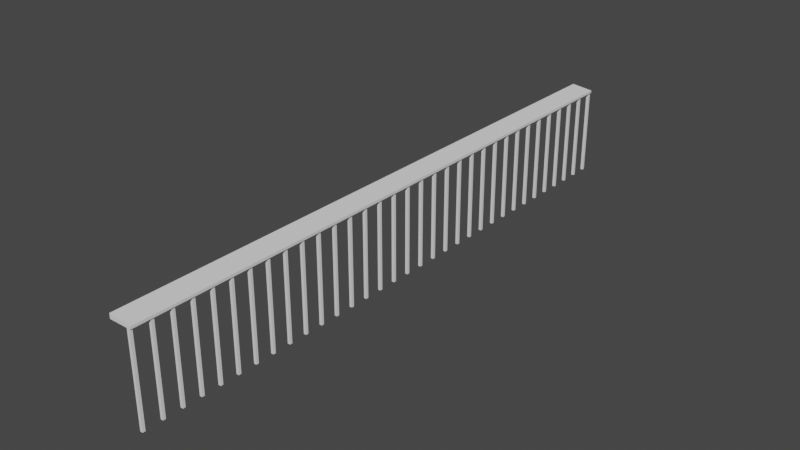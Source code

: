 # Source: BALCON_NAR_U.blend  (saved by Blender 3.6.11; exported with 4.5.12 LTS)
import bpy
from mathutils import Matrix  # noqa: F401  (used for matrix-valued properties, if any)

bpy.ops.wm.read_factory_settings(use_empty=True)
scene = bpy.context.scene
scene.name = 'Scene'

# ---- collections
col_collection = bpy.data.collections.new('Collection'); scene.collection.children.link(col_collection)

# ---- world
world_world = bpy.data.worlds.new('World'); scene.world = world_world
world_world.use_nodes = True; world_world.node_tree.nodes.clear()
_N = world_world.node_tree.nodes; _L = world_world.node_tree.links
n0 = _N.new('ShaderNodeOutputWorld'); n0.name = 'World Output'; n0.location = (300, 300)
n1 = _N.new('ShaderNodeBackground'); n1.name = 'Background'; n1.location = (10, 300)
n1.inputs[0].default_value = (0.05088, 0.05088, 0.05088, 1.0)
_L.new(n1.outputs[0], n0.inputs[0])
n0.is_active_output = True
world_world.color = (0.05088, 0.05088, 0.05088)
world_world.use_sun_shadow = False
world_world.sun_shadow_jitter_overblur = 0.0

# ---- meshes
me_cube_001 = bpy.data.meshes.new('Cube.001')
me_cube_001.from_pydata([(36.78, -66.77, 5.547), (36.78, -66.77, 22.61), (36.78, -66.25, 5.547), (36.78, -66.25, 22.61), (37.29, -66.77, 5.547), (37.29, -66.77, 22.61), (37.29, -66.25, 5.547), (37.29, -66.25, 22.61), (36.78, -66.51, 22.61), (37.04, -66.25, 22.61), (37.29, -66.51, 22.61), (37.04, -66.77, 22.61), (36.78, -63.14, 5.547), (36.78, -63.14, 22.61), (36.78, -62.62, 5.547), (36.78, -62.62, 22.61), (37.29, -63.14, 5.547), (37.29, -63.14, 22.61), (37.29, -62.62, 5.547), (37.29, -62.62, 22.61), (36.78, -62.88, 22.61), (37.04, -62.62, 22.61), (37.29, -62.88, 22.61), (37.04, -63.14, 22.61), (36.78, -59.5, 5.547), (36.78, -59.5, 22.61), (36.78, -58.99, 5.547), (36.78, -58.99, 22.61), (37.29, -59.5, 5.547), (37.29, -59.5, 22.61), (37.29, -58.99, 5.547), (37.29, -58.99, 22.61), (36.78, -59.25, 22.61), (37.04, -58.99, 22.61), (37.29, -59.25, 22.61), (37.04, -59.5, 22.61), (36.78, -55.87, 5.547), (36.78, -55.87, 22.61), (36.78, -55.36, 5.547), (36.78, -55.36, 22.61), (37.29, -55.87, 5.547), (37.29, -55.87, 22.61), (37.29, -55.36, 5.547), (37.29, -55.36, 22.61), (36.78, -55.62, 22.61), (37.04, -55.36, 22.61), (37.29, -55.62, 22.61), (37.04, -55.87, 22.61), (36.78, -52.24, 5.547), (36.78, -52.24, 22.61), (36.78, -51.73, 5.547), (36.78, -51.73, 22.61), (37.29, -52.24, 5.547), (37.29, -52.24, 22.61), (37.29, -51.73, 5.547), (37.29, -51.73, 22.61), (36.78, -51.98, 22.61), (37.04, -51.73, 22.61), (37.29, -51.98, 22.61), (37.04, -52.24, 22.61), (36.78, -48.61, 5.547), (36.78, -48.61, 22.61), (36.78, -48.09, 5.547), (36.78, -48.09, 22.61), (37.29, -48.61, 5.547), (37.29, -48.61, 22.61), (37.29, -48.09, 5.547), (37.29, -48.09, 22.61), (36.78, -48.35, 22.61), (37.04, -48.09, 22.61), (37.29, -48.35, 22.61), (37.04, -48.61, 22.61), (36.78, -44.98, 5.547), (36.78, -44.98, 22.61), (36.78, -44.46, 5.547), (36.78, -44.46, 22.61), (37.29, -44.98, 5.547), (37.29, -44.98, 22.61), (37.29, -44.46, 5.547), (37.29, -44.46, 22.61), (36.78, -44.72, 22.61), (37.04, -44.46, 22.61), (37.29, -44.72, 22.61), (37.04, -44.98, 22.61), (36.78, -41.34, 5.547), (36.78, -41.34, 22.61), (36.78, -40.83, 5.547), (36.78, -40.83, 22.61), (37.29, -41.34, 5.547), (37.29, -41.34, 22.61), (37.29, -40.83, 5.547), (37.29, -40.83, 22.61), (36.78, -41.09, 22.61), (37.04, -40.83, 22.61), (37.29, -41.09, 22.61), (37.04, -41.34, 22.61), (36.78, -37.71, 5.547), (36.78, -37.71, 22.61), (36.78, -37.2, 5.547), (36.78, -37.2, 22.61), (37.29, -37.71, 5.547), (37.29, -37.71, 22.61), (37.29, -37.2, 5.547), (37.29, -37.2, 22.61), (36.78, -37.46, 22.61), (37.04, -37.2, 22.61), (37.29, -37.46, 22.61), (37.04, -37.71, 22.61), (36.78, -34.08, 5.547), (36.78, -34.08, 22.61), (36.78, -33.57, 5.547), (36.78, -33.57, 22.61), (37.29, -34.08, 5.547), (37.29, -34.08, 22.61), (37.29, -33.57, 5.547), (37.29, -33.57, 22.61), (36.78, -33.82, 22.61), (37.04, -33.57, 22.61), (37.29, -33.82, 22.61), (37.04, -34.08, 22.61), (36.78, -30.45, 5.547), (36.78, -30.45, 22.61), (36.78, -29.94, 5.547), (36.78, -29.94, 22.61), (37.29, -30.45, 5.547), (37.29, -30.45, 22.61), (37.29, -29.94, 5.547), (37.29, -29.94, 22.61), (36.78, -30.19, 22.61), (37.04, -29.94, 22.61), (37.29, -30.19, 22.61), (37.04, -30.45, 22.61), (36.78, -26.82, 5.547), (36.78, -26.82, 22.61), (36.78, -26.3, 5.547), (36.78, -26.3, 22.61), (37.29, -26.82, 5.547), (37.29, -26.82, 22.61), (37.29, -26.3, 5.547), (37.29, -26.3, 22.61), (36.78, -26.56, 22.61), (37.04, -26.3, 22.61), (37.29, -26.56, 22.61), (37.04, -26.82, 22.61), (36.78, -23.19, 5.547), (36.78, -23.19, 22.61), (36.78, -22.67, 5.547), (36.78, -22.67, 22.61), (37.29, -23.19, 5.547), (37.29, -23.19, 22.61), (37.29, -22.67, 5.547), (37.29, -22.67, 22.61), (36.78, -22.93, 22.61), (37.04, -22.67, 22.61), (37.29, -22.93, 22.61), (37.04, -23.19, 22.61), (36.78, -19.55, 5.547), (36.78, -19.55, 22.61), (36.78, -19.04, 5.547), (36.78, -19.04, 22.61), (37.29, -19.55, 5.547), (37.29, -19.55, 22.61), (37.29, -19.04, 5.547), (37.29, -19.04, 22.61), (36.78, -19.3, 22.61), (37.04, -19.04, 22.61), (37.29, -19.3, 22.61), (37.04, -19.55, 22.61), (36.78, -15.92, 5.547), (36.78, -15.92, 22.61), (36.78, -15.41, 5.547), (36.78, -15.41, 22.61), (37.29, -15.92, 5.547), (37.29, -15.92, 22.61), (37.29, -15.41, 5.547), (37.29, -15.41, 22.61), (36.78, -15.66, 22.61), (37.04, -15.41, 22.61), (37.29, -15.66, 22.61), (37.04, -15.92, 22.61), (36.78, -12.29, 5.547), (36.78, -12.29, 22.61), (36.78, -11.78, 5.547), (36.78, -11.78, 22.61), (37.29, -12.29, 5.547), (37.29, -12.29, 22.61), (37.29, -11.78, 5.547), (37.29, -11.78, 22.61), (36.78, -12.03, 22.61), (37.04, -11.78, 22.61), (37.29, -12.03, 22.61), (37.04, -12.29, 22.61), (36.78, -8.658, 5.547), (36.78, -8.658, 22.61), (36.78, -8.144, 5.547), (36.78, -8.144, 22.61), (37.29, -8.658, 5.547), (37.29, -8.658, 22.61), (37.29, -8.144, 5.547), (37.29, -8.144, 22.61), (36.78, -8.401, 22.61), (37.04, -8.144, 22.61), (37.29, -8.401, 22.61), (37.04, -8.658, 22.61), (36.78, -5.026, 5.547), (36.78, -5.026, 22.61), (36.78, -4.512, 5.547), (36.78, -4.512, 22.61), (37.29, -5.026, 5.547), (37.29, -5.026, 22.61), (37.29, -4.512, 5.547), (37.29, -4.512, 22.61), (36.78, -4.769, 22.61), (37.04, -4.512, 22.61), (37.29, -4.769, 22.61), (37.04, -5.026, 22.61), (36.78, -1.394, 5.547), (36.78, -1.394, 22.61), (36.78, -0.8803, 5.547), (36.78, -0.8803, 22.61), (37.29, -1.394, 5.547), (37.29, -1.394, 22.61), (37.29, -0.8803, 5.547), (37.29, -0.8803, 22.61), (36.78, -1.137, 22.61), (37.04, -0.8803, 22.61), (37.29, -1.137, 22.61), (37.04, -1.394, 22.61), (36.78, 2.238, 5.547), (36.78, 2.238, 22.61), (36.78, 2.752, 5.547), (36.78, 2.752, 22.61), (37.29, 2.238, 5.547), (37.29, 2.238, 22.61), (37.29, 2.752, 5.547), (37.29, 2.752, 22.61), (36.78, 2.495, 22.61), (37.04, 2.752, 22.61), (37.29, 2.495, 22.61), (37.04, 2.238, 22.61), (36.78, 5.87, 5.547), (36.78, 5.87, 22.61), (36.78, 6.383, 5.547), (36.78, 6.383, 22.61), (37.29, 5.87, 5.547), (37.29, 5.87, 22.61), (37.29, 6.383, 5.547), (37.29, 6.383, 22.61), (36.78, 6.127, 22.61), (37.04, 6.383, 22.61), (37.29, 6.127, 22.61), (37.04, 5.87, 22.61), (36.78, 9.502, 5.547), (36.78, 9.502, 22.61), (36.78, 10.02, 5.547), (36.78, 10.02, 22.61), (37.29, 9.502, 5.547), (37.29, 9.502, 22.61), (37.29, 10.02, 5.547), (37.29, 10.02, 22.61), (36.78, 9.759, 22.61), (37.04, 10.02, 22.61), (37.29, 9.759, 22.61), (37.04, 9.502, 22.61), (36.78, 13.13, 5.547), (36.78, 13.13, 22.61), (36.78, 13.65, 5.547), (36.78, 13.65, 22.61), (37.29, 13.13, 5.547), (37.29, 13.13, 22.61), (37.29, 13.65, 5.547), (37.29, 13.65, 22.61), (36.78, 13.39, 22.61), (37.04, 13.65, 22.61), (37.29, 13.39, 22.61), (37.04, 13.13, 22.61), (36.78, 16.77, 5.547), (36.78, 16.77, 22.61), (36.78, 17.28, 5.547), (36.78, 17.28, 22.61), (37.29, 16.77, 5.547), (37.29, 16.77, 22.61), (37.29, 17.28, 5.547), (37.29, 17.28, 22.61), (36.78, 17.02, 22.61), (37.04, 17.28, 22.61), (37.29, 17.02, 22.61), (37.04, 16.77, 22.61), (36.78, 20.4, 5.547), (36.78, 20.4, 22.61), (36.78, 20.91, 5.547), (36.78, 20.91, 22.61), (37.29, 20.4, 5.547), (37.29, 20.4, 22.61), (37.29, 20.91, 5.547), (37.29, 20.91, 22.61), (36.78, 20.65, 22.61), (37.04, 20.91, 22.61), (37.29, 20.65, 22.61), (37.04, 20.4, 22.61), (36.78, 24.03, 5.547), (36.78, 24.03, 22.61), (36.78, 24.54, 5.547), (36.78, 24.54, 22.61), (37.29, 24.03, 5.547), (37.29, 24.03, 22.61), (37.29, 24.54, 5.547), (37.29, 24.54, 22.61), (36.78, 24.29, 22.61), (37.04, 24.54, 22.61), (37.29, 24.29, 22.61), (37.04, 24.03, 22.61), (36.78, 27.66, 5.547), (36.78, 27.66, 22.61), (36.78, 28.17, 5.547), (36.78, 28.17, 22.61), (37.29, 27.66, 5.547), (37.29, 27.66, 22.61), (37.29, 28.17, 5.547), (37.29, 28.17, 22.61), (36.78, 27.92, 22.61), (37.04, 28.17, 22.61), (37.29, 27.92, 22.61), (37.04, 27.66, 22.61), (36.78, 31.29, 5.547), (36.78, 31.29, 22.61), (36.78, 31.81, 5.547), (36.78, 31.81, 22.61), (37.29, 31.29, 5.547), (37.29, 31.29, 22.61), (37.29, 31.81, 5.547), (37.29, 31.81, 22.61), (36.78, 31.55, 22.61), (37.04, 31.81, 22.61), (37.29, 31.55, 22.61), (37.04, 31.29, 22.61), (36.78, 34.93, 5.547), (36.78, 34.93, 22.61), (36.78, 35.44, 5.547), (36.78, 35.44, 22.61), (37.29, 34.93, 5.547), (37.29, 34.93, 22.61), (37.29, 35.44, 5.547), (37.29, 35.44, 22.61), (36.78, 35.18, 22.61), (37.04, 35.44, 22.61), (37.29, 35.18, 22.61), (37.04, 34.93, 22.61), (36.78, 38.56, 5.547), (36.78, 38.56, 22.61), (36.78, 39.07, 5.547), (36.78, 39.07, 22.61), (37.29, 38.56, 5.547), (37.29, 38.56, 22.61), (37.29, 39.07, 5.547), (37.29, 39.07, 22.61), (36.78, 38.81, 22.61), (37.04, 39.07, 22.61), (37.29, 38.81, 22.61), (37.04, 38.56, 22.61), (36.78, 42.19, 5.547), (36.78, 42.19, 22.61), (36.78, 42.7, 5.547), (36.78, 42.7, 22.61), (37.29, 42.19, 5.547), (37.29, 42.19, 22.61), (37.29, 42.7, 5.547), (37.29, 42.7, 22.61), (36.78, 42.45, 22.61), (37.04, 42.7, 22.61), (37.29, 42.45, 22.61), (37.04, 42.19, 22.61), (36.78, 45.82, 5.547), (36.78, 45.82, 22.61), (36.78, 46.33, 5.547), (36.78, 46.33, 22.61), (37.29, 45.82, 5.547), (37.29, 45.82, 22.61), (37.29, 46.33, 5.547), (37.29, 46.33, 22.61), (36.78, 46.08, 22.61), (37.04, 46.33, 22.61), (37.29, 46.08, 22.61), (37.04, 45.82, 22.61), (36.78, 49.45, 5.547), (36.78, 49.45, 22.61), (36.78, 49.97, 5.547), (36.78, 49.97, 22.61), (37.29, 49.45, 5.547), (37.29, 49.45, 22.61), (37.29, 49.97, 5.547), (37.29, 49.97, 22.61), (36.78, 49.71, 22.61), (37.04, 49.97, 22.61), (37.29, 49.71, 22.61), (37.04, 49.45, 22.61)], [], [(0, 1, 8, 3, 2), (2, 3, 9, 7, 6), (6, 7, 10, 5, 4), (4, 5, 11, 1, 0), (12, 13, 20, 15, 14), (14, 15, 21, 19, 18), (18, 19, 22, 17, 16), (16, 17, 23, 13, 12), (24, 25, 32, 27, 26), (26, 27, 33, 31, 30), (30, 31, 34, 29, 28), (28, 29, 35, 25, 24), (36, 37, 44, 39, 38), (38, 39, 45, 43, 42), (42, 43, 46, 41, 40), (40, 41, 47, 37, 36), (48, 49, 56, 51, 50), (50, 51, 57, 55, 54), (54, 55, 58, 53, 52), (52, 53, 59, 49, 48), (60, 61, 68, 63, 62), (62, 63, 69, 67, 66), (66, 67, 70, 65, 64), (64, 65, 71, 61, 60), (72, 73, 80, 75, 74), (74, 75, 81, 79, 78), (78, 79, 82, 77, 76), (76, 77, 83, 73, 72), (84, 85, 92, 87, 86), (86, 87, 93, 91, 90), (90, 91, 94, 89, 88), (88, 89, 95, 85, 84), (96, 97, 104, 99, 98), (98, 99, 105, 103, 102), (102, 103, 106, 101, 100), (100, 101, 107, 97, 96), (108, 109, 116, 111, 110), (110, 111, 117, 115, 114), (114, 115, 118, 113, 112), (112, 113, 119, 109, 108), (120, 121, 128, 123, 122), (122, 123, 129, 127, 126), (126, 127, 130, 125, 124), (124, 125, 131, 121, 120), (132, 133, 140, 135, 134), (134, 135, 141, 139, 138), (138, 139, 142, 137, 136), (136, 137, 143, 133, 132), (144, 145, 152, 147, 146), (146, 147, 153, 151, 150), (150, 151, 154, 149, 148), (148, 149, 155, 145, 144), (156, 157, 164, 159, 158), (158, 159, 165, 163, 162), (162, 163, 166, 161, 160), (160, 161, 167, 157, 156), (168, 169, 176, 171, 170), (170, 171, 177, 175, 174), (174, 175, 178, 173, 172), (172, 173, 179, 169, 168), (180, 181, 188, 183, 182), (182, 183, 189, 187, 186), (186, 187, 190, 185, 184), (184, 185, 191, 181, 180), (192, 193, 200, 195, 194), (194, 195, 201, 199, 198), (198, 199, 202, 197, 196), (196, 197, 203, 193, 192), (204, 205, 212, 207, 206), (206, 207, 213, 211, 210), (210, 211, 214, 209, 208), (208, 209, 215, 205, 204), (216, 217, 224, 219, 218), (218, 219, 225, 223, 222), (222, 223, 226, 221, 220), (220, 221, 227, 217, 216), (228, 229, 236, 231, 230), (230, 231, 237, 235, 234), (234, 235, 238, 233, 232), (232, 233, 239, 229, 228), (240, 241, 248, 243, 242), (242, 243, 249, 247, 246), (246, 247, 250, 245, 244), (244, 245, 251, 241, 240), (252, 253, 260, 255, 254), (254, 255, 261, 259, 258), (258, 259, 262, 257, 256), (256, 257, 263, 253, 252), (264, 265, 272, 267, 266), (266, 267, 273, 271, 270), (270, 271, 274, 269, 268), (268, 269, 275, 265, 264), (276, 277, 284, 279, 278), (278, 279, 285, 283, 282), (282, 283, 286, 281, 280), (280, 281, 287, 277, 276), (288, 289, 296, 291, 290), (290, 291, 297, 295, 294), (294, 295, 298, 293, 292), (292, 293, 299, 289, 288), (300, 301, 308, 303, 302), (302, 303, 309, 307, 306), (306, 307, 310, 305, 304), (304, 305, 311, 301, 300), (312, 313, 320, 315, 314), (314, 315, 321, 319, 318), (318, 319, 322, 317, 316), (316, 317, 323, 313, 312), (324, 325, 332, 327, 326), (326, 327, 333, 331, 330), (330, 331, 334, 329, 328), (328, 329, 335, 325, 324), (336, 337, 344, 339, 338), (338, 339, 345, 343, 342), (342, 343, 346, 341, 340), (340, 341, 347, 337, 336), (348, 349, 356, 351, 350), (350, 351, 357, 355, 354), (354, 355, 358, 353, 352), (352, 353, 359, 349, 348), (360, 361, 368, 363, 362), (362, 363, 369, 367, 366), (366, 367, 370, 365, 364), (364, 365, 371, 361, 360), (372, 373, 380, 375, 374), (374, 375, 381, 379, 378), (378, 379, 382, 377, 376), (376, 377, 383, 373, 372), (384, 385, 392, 387, 386), (386, 387, 393, 391, 390), (390, 391, 394, 389, 388), (388, 389, 395, 385, 384)])
me_cube_001.polygons.foreach_set('use_smooth', [True] * 132)
_k = set([(0, 1), (2, 3), (4, 5), (6, 7), (12, 13), (14, 15), (16, 17), (18, 19), (24, 25), (26, 27), (28, 29), (30, 31), (36, 37), (38, 39), (40, 41), (42, 43), (48, 49), (50, 51), (52, 53), (54, 55), (60, 61), (62, 63), (64, 65), (66, 67), (72, 73), (74, 75), (76, 77), (78, 79), (84, 85), (86, 87), (88, 89), (90, 91), (96, 97), (98, 99), (100, 101), (102, 103), (108, 109), (110, 111), (112, 113), (114, 115), (120, 121), (122, 123), (124, 125), (126, 127), (132, 133), (134, 135), (136, 137), (138, 139), (144, 145), (146, 147), (148, 149), (150, 151), (156, 157), (158, 159), (160, 161), (162, 163), (168, 169), (170, 171), (172, 173), (174, 175), (180, 181), (182, 183), (184, 185), (186, 187), (192, 193), (194, 195), (196, 197), (198, 199), (204, 205), (206, 207), (208, 209), (210, 211), (216, 217), (218, 219), (220, 221), (222, 223), (228, 229), (230, 231), (232, 233), (234, 235), (240, 241), (242, 243), (244, 245), (246, 247), (252, 253), (254, 255), (256, 257), (258, 259), (264, 265), (266, 267), (268, 269), (270, 271), (276, 277), (278, 279), (280, 281), (282, 283), (288, 289), (290, 291), (292, 293), (294, 295), (300, 301), (302, 303), (304, 305), (306, 307), (312, 313), (314, 315), (316, 317), (318, 319), (324, 325), (326, 327), (328, 329), (330, 331), (336, 337), (338, 339), (340, 341), (342, 343), (348, 349), (350, 351), (352, 353), (354, 355), (360, 361), (362, 363), (364, 365), (366, 367), (372, 373), (374, 375), (376, 377), (378, 379), (384, 385), (386, 387), (388, 389), (390, 391)])
me_cube_001.attributes.new('sharp_edge', 'BOOLEAN', 'EDGE').data.foreach_set('value', [ (min(e.vertices), max(e.vertices)) in _k for e in me_cube_001.edges])
_uv = me_cube_001.uv_layers.new(name='UVMap')
_uv.uv.foreach_set('vector', [0.07061, 0.468, 0.07061, 0.0, 0.07765, 0.0, 0.08469, 0.0, 0.08469, 0.468, 0.08469, 0.468, 0.08469, 0.0, 0.09173, 0.0, 0.09877, 0.0, 0.09877, 0.468, 0.09877, 0.468, 0.09877, 0.0, 0.1058, 0.0, 0.1129, 0.0, 0.1129, 0.468, 0.1129, 0.468, 0.1129, 0.0, 0.1199, 0.0, 0.1269, 0.0, 0.1269, 0.468, 0.1269, 0.468, 0.1269, 0.0, 0.134, 0.0, 0.141, 0.0, 0.141, 0.468, 0.141, 0.468, 0.141, 0.0, 0.1481, 0.0, 0.1551, 0.0, 0.1551, 0.468, 0.1551, 0.468, 0.1551, 0.0, 0.1621, 0.0, 0.1692, 0.0, 0.1692, 0.468, 0.1692, 0.468, 0.1692, 0.0, 0.1762, 0.0, 0.1833, 0.0, 0.1833, 0.468, 0.1833, 0.468, 0.1833, 0.0, 0.1903, 0.0, 0.1973, 0.0, 0.1973, 0.468, 0.1973, 0.468, 0.1973, 0.0, 0.2044, 0.0, 0.2114, 0.0, 0.2114, 0.468, 0.2114, 0.468, 0.2114, 0.0, 0.2185, 0.0, 0.2255, 0.0, 0.2255, 0.468, 0.2255, 0.468, 0.2255, 0.0, 0.2326, 0.0, 0.2396, 0.0, 0.2396, 0.468, 0.2396, 0.468, 0.2396, 0.0, 0.2466, 0.0, 0.2537, 0.0, 0.2537, 0.468, 0.2537, 0.468, 0.2537, 0.0, 0.2607, 0.0, 0.2678, 0.0, 0.2678, 0.468, 0.2678, 0.468, 0.2678, 0.0, 0.2748, 0.0, 0.2818, 0.0, 0.2818, 0.468, 0.2818, 0.468, 0.2818, 0.0, 0.2889, 0.0, 0.2959, 0.0, 0.2959, 0.468, 0.2959, 0.468, 0.2959, 0.0, 0.303, 0.0, 0.31, 0.0, 0.31, 0.468, 0.31, 0.468, 0.31, 0.0, 0.317, 0.0, 0.3241, 0.0, 0.3241, 0.468, 0.3241, 0.468, 0.3241, 0.0, 0.3311, 0.0, 0.3382, 0.0, 0.3382, 0.468, 0.3382, 0.468, 0.3382, 0.0, 0.3452, 0.0, 0.3522, 0.0, 0.3522, 0.468, 0.3522, 0.468, 0.3522, 0.0, 0.3593, 0.0, 0.3663, 0.0, 0.3663, 0.468, 0.3663, 0.468, 0.3663, 0.0, 0.3734, 0.0, 0.3804, 0.0, 0.3804, 0.468, 0.3804, 0.468, 0.3804, 0.0, 0.3874, 0.0, 0.3945, 0.0, 0.3945, 0.468, 0.3945, 0.468, 0.3945, 0.0, 0.4015, 0.0, 0.4086, 0.0, 0.4086, 0.468, 0.4086, 0.468, 0.4086, 0.0, 0.4156, 0.0, 0.4227, 0.0, 0.4227, 0.468, 0.4227, 0.468, 0.4227, 0.0, 0.4297, 0.0, 0.4367, 0.0, 0.4367, 0.468, 0.4367, 0.468, 0.4367, 0.0, 0.4438, 0.0, 0.4508, 0.0, 0.4508, 0.468, 0.4508, 0.468, 0.4508, 0.0, 0.4579, 0.0, 0.4649, 0.0, 0.4649, 0.468, 0.4649, 0.468, 0.4649, 0.0, 0.4719, 0.0, 0.479, 0.0, 0.479, 0.468, 0.479, 0.468, 0.479, 0.0, 0.486, 0.0, 0.4931, 0.0, 0.4931, 0.468, 0.4931, 0.468, 0.4931, 0.0, 0.5001, 0.0, 0.5071, 0.0, 0.5071, 0.468, 0.5071, 0.468, 0.5071, 0.0, 0.5142, 0.0, 0.5212, 0.0, 0.5212, 0.468, 0.5212, 0.468, 0.5212, 0.0, 0.5283, 0.0, 0.5353, 0.0, 0.5353, 0.468, 0.5353, 0.468, 0.5353, 0.0, 0.5423, 0.0, 0.5494, 0.0, 0.5494, 0.468, 0.5494, 0.468, 0.5494, 0.0, 0.5564, 0.0, 0.5635, 0.0, 0.5635, 0.468, 0.5635, 0.468, 0.5635, 0.0, 0.5705, 0.0, 0.5776, 0.0, 0.5776, 0.468, 0.5776, 0.468, 0.5776, 0.0, 0.5846, 0.0, 0.5916, 0.0, 0.5916, 0.468, 0.5916, 0.468, 0.5916, 0.0, 0.5987, 0.0, 0.6057, 0.0, 0.6057, 0.468, 0.6057, 0.468, 0.6057, 0.0, 0.6128, 0.0, 0.6198, 0.0, 0.6198, 0.468, 0.6198, 0.468, 0.6198, 0.0, 0.6268, 0.0, 0.6339, 0.0, 0.6339, 0.468, 0.6339, 0.468, 0.6339, 0.0, 0.6409, 0.0, 0.648, 0.0, 0.648, 0.468, 0.648, 0.468, 0.648, 0.0, 0.655, 0.0, 0.662, 0.0, 0.662, 0.468, 0.662, 0.468, 0.662, 0.0, 0.6691, 0.0, 0.6761, 0.0, 0.6761, 0.468, 0.6761, 0.468, 0.6761, 0.0, 0.6832, 0.0, 0.6902, 0.0, 0.6902, 0.468, 0.6902, 0.468, 0.6902, 0.0, 0.6972, 0.0, 0.7043, 0.0, 0.7043, 0.468, 0.7043, 0.468, 0.7043, 0.0, 0.7113, 0.0, 0.7184, 0.0, 0.7184, 0.468, 0.7184, 0.468, 0.7184, 0.0, 0.7254, 0.0, 0.7324, 0.0, 0.7324, 0.468, 0.7324, 0.468, 0.7324, 0.0, 0.7395, 0.0, 0.7465, 0.0, 0.7465, 0.468, 0.7465, 0.468, 0.7465, 0.0, 0.7536, 0.0, 0.7606, 0.0, 0.7606, 0.468, 0.7606, 0.468, 0.7606, 0.0, 0.7677, 0.0, 0.7747, 0.0, 0.7747, 0.468, 0.7747, 0.468, 0.7747, 0.0, 0.7817, 0.0, 0.7888, 0.0, 0.7888, 0.468, 0.7888, 0.468, 0.7888, 0.0, 0.7958, 0.0, 0.8029, 0.0, 0.8029, 0.468, 0.8029, 0.468, 0.8029, 0.0, 0.8099, 0.0, 0.8169, 0.0, 0.8169, 0.468, 0.8169, 0.468, 0.8169, 0.0, 0.824, 0.0, 0.831, 0.0, 0.831, 0.468, 0.831, 0.468, 0.831, 0.0, 0.8381, 0.0, 0.8451, 0.0, 0.8451, 0.468, 0.8451, 0.468, 0.8451, 0.0, 0.8521, 0.0, 0.8592, 0.0, 0.8592, 0.468, 0.8592, 0.468, 0.8592, 0.0, 0.8662, 0.0, 0.8733, 0.0, 0.8733, 0.468, 0.8733, 0.468, 0.8733, 0.0, 0.8803, 0.0, 0.8873, 0.0, 0.8873, 0.468, 0.8873, 0.468, 0.8873, 0.0, 0.8944, 0.0, 0.9014, 0.0, 0.9014, 0.468, 0.9014, 0.468, 0.9014, 0.0, 0.9085, 0.0, 0.9155, 0.0, 0.9155, 0.468, 0.9155, 0.468, 0.9155, 0.0, 0.9226, 0.0, 0.9296, 0.0, 0.9296, 0.468, 0.07061, 0.936, 0.07061, 0.468, 0.07765, 0.468, 0.08469, 0.468, 0.08469, 0.936, 0.08469, 0.936, 0.08469, 0.468, 0.09173, 0.468, 0.09877, 0.468, 0.09877, 0.936, 0.09877, 0.936, 0.09877, 0.468, 0.1058, 0.468, 0.1129, 0.468, 0.1129, 0.936, 0.1129, 0.936, 0.1129, 0.468, 0.1199, 0.468, 0.1269, 0.468, 0.1269, 0.936, 0.1269, 0.936, 0.1269, 0.468, 0.134, 0.468, 0.141, 0.468, 0.141, 0.936, 0.141, 0.936, 0.141, 0.468, 0.1481, 0.468, 0.1551, 0.468, 0.1551, 0.936, 0.1551, 0.936, 0.1551, 0.468, 0.1621, 0.468, 0.1692, 0.468, 0.1692, 0.936, 0.1692, 0.936, 0.1692, 0.468, 0.1762, 0.468, 0.1833, 0.468, 0.1833, 0.936, 0.1833, 0.936, 0.1833, 0.468, 0.1903, 0.468, 0.1973, 0.468, 0.1973, 0.936, 0.1973, 0.936, 0.1973, 0.468, 0.2044, 0.468, 0.2114, 0.468, 0.2114, 0.936, 0.2114, 0.936, 0.2114, 0.468, 0.2185, 0.468, 0.2255, 0.468, 0.2255, 0.936, 0.2255, 0.936, 0.2255, 0.468, 0.2326, 0.468, 0.2396, 0.468, 0.2396, 0.936, 0.2396, 0.936, 0.2396, 0.468, 0.2466, 0.468, 0.2537, 0.468, 0.2537, 0.936, 0.2537, 0.936, 0.2537, 0.468, 0.2607, 0.468, 0.2678, 0.468, 0.2678, 0.936, 0.2678, 0.936, 0.2678, 0.468, 0.2748, 0.468, 0.2818, 0.468, 0.2818, 0.936, 0.2818, 0.936, 0.2818, 0.468, 0.2889, 0.468, 0.2959, 0.468, 0.2959, 0.936, 0.2959, 0.936, 0.2959, 0.468, 0.303, 0.468, 0.31, 0.468, 0.31, 0.936, 0.31, 0.936, 0.31, 0.468, 0.317, 0.468, 0.3241, 0.468, 0.3241, 0.936, 0.3241, 0.936, 0.3241, 0.468, 0.3311, 0.468, 0.3382, 0.468, 0.3382, 0.936, 0.3382, 0.936, 0.3382, 0.468, 0.3452, 0.468, 0.3522, 0.468, 0.3522, 0.936, 0.3522, 0.936, 0.3522, 0.468, 0.3593, 0.468, 0.3663, 0.468, 0.3663, 0.936, 0.3663, 0.936, 0.3663, 0.468, 0.3734, 0.468, 0.3804, 0.468, 0.3804, 0.936, 0.3804, 0.936, 0.3804, 0.468, 0.3874, 0.468, 0.3945, 0.468, 0.3945, 0.936, 0.3945, 0.936, 0.3945, 0.468, 0.4015, 0.468, 0.4086, 0.468, 0.4086, 0.936, 0.4086, 0.936, 0.4086, 0.468, 0.4156, 0.468, 0.4227, 0.468, 0.4227, 0.936, 0.4227, 0.936, 0.4227, 0.468, 0.4297, 0.468, 0.4367, 0.468, 0.4367, 0.936, 0.4367, 0.936, 0.4367, 0.468, 0.4438, 0.468, 0.4508, 0.468, 0.4508, 0.936, 0.4508, 0.936, 0.4508, 0.468, 0.4579, 0.468, 0.4649, 0.468, 0.4649, 0.936, 0.4649, 0.936, 0.4649, 0.468, 0.4719, 0.468, 0.479, 0.468, 0.479, 0.936, 0.479, 0.936, 0.479, 0.468, 0.486, 0.468, 0.4931, 0.468, 0.4931, 0.936, 0.4931, 0.936, 0.4931, 0.468, 0.5001, 0.468, 0.5071, 0.468, 0.5071, 0.936, 0.5071, 0.936, 0.5071, 0.468, 0.5142, 0.468, 0.5212, 0.468, 0.5212, 0.936, 0.5212, 0.936, 0.5212, 0.468, 0.5283, 0.468, 0.5353, 0.468, 0.5353, 0.936, 0.5353, 0.936, 0.5353, 0.468, 0.5423, 0.468, 0.5494, 0.468, 0.5494, 0.936, 0.5494, 0.936, 0.5494, 0.468, 0.5564, 0.468, 0.5635, 0.468, 0.5635, 0.936, 0.5635, 0.936, 0.5635, 0.468, 0.5705, 0.468, 0.5776, 0.468, 0.5776, 0.936, 0.5776, 0.936, 0.5776, 0.468, 0.5846, 0.468, 0.5916, 0.468, 0.5916, 0.936, 0.5916, 0.936, 0.5916, 0.468, 0.5987, 0.468, 0.6057, 0.468, 0.6057, 0.936, 0.6057, 0.936, 0.6057, 0.468, 0.6128, 0.468, 0.6198, 0.468, 0.6198, 0.936, 0.6198, 0.936, 0.6198, 0.468, 0.6268, 0.468, 0.6339, 0.468, 0.6339, 0.936, 0.6339, 0.936, 0.6339, 0.468, 0.6409, 0.468, 0.648, 0.468, 0.648, 0.936, 0.648, 0.936, 0.648, 0.468, 0.655, 0.468, 0.662, 0.468, 0.662, 0.936, 0.662, 0.936, 0.662, 0.468, 0.6691, 0.468, 0.6761, 0.468, 0.6761, 0.936, 0.6761, 0.936, 0.6761, 0.468, 0.6832, 0.468, 0.6902, 0.468, 0.6902, 0.936, 0.6902, 0.936, 0.6902, 0.468, 0.6972, 0.468, 0.7043, 0.468, 0.7043, 0.936, 0.7043, 0.936, 0.7043, 0.468, 0.7113, 0.468, 0.7184, 0.468, 0.7184, 0.936, 0.7184, 0.936, 0.7184, 0.468, 0.7254, 0.468, 0.7324, 0.468, 0.7324, 0.936, 0.7324, 0.936, 0.7324, 0.468, 0.7395, 0.468, 0.7465, 0.468, 0.7465, 0.936, 0.7465, 0.936, 0.7465, 0.468, 0.7536, 0.468, 0.7606, 0.468, 0.7606, 0.936, 0.7606, 0.936, 0.7606, 0.468, 0.7677, 0.468, 0.7747, 0.468, 0.7747, 0.936, 0.7747, 0.936, 0.7747, 0.468, 0.7817, 0.468, 0.7888, 0.468, 0.7888, 0.936, 0.7888, 0.936, 0.7888, 0.468, 0.7958, 0.468, 0.8029, 0.468, 0.8029, 0.936, 0.8029, 0.936, 0.8029, 0.468, 0.8099, 0.468, 0.8169, 0.468, 0.8169, 0.936, 0.8169, 0.936, 0.8169, 0.468, 0.824, 0.468, 0.831, 0.468, 0.831, 0.936, 0.831, 0.936, 0.831, 0.468, 0.8381, 0.468, 0.8451, 0.468, 0.8451, 0.936, 0.8451, 0.936, 0.8451, 0.468, 0.8521, 0.468, 0.8592, 0.468, 0.8592, 0.936, 0.8592, 0.936, 0.8592, 0.468, 0.8662, 0.468, 0.8733, 0.468, 0.8733, 0.936, 0.8733, 0.936, 0.8733, 0.468, 0.8803, 0.468, 0.8873, 0.468, 0.8873, 0.936, 0.8873, 0.936, 0.8873, 0.468, 0.8944, 0.468, 0.9014, 0.468, 0.9014, 0.936, 0.9014, 0.936, 0.9014, 0.468, 0.9085, 0.468, 0.9155, 0.468, 0.9155, 0.936, 0.9155, 0.936, 0.9155, 0.468, 0.9226, 0.468, 0.9296, 0.468, 0.9296, 0.936, 0.9296, 0.468, 0.9296, 0.0, 0.9366, 0.0, 0.9437, 0.0, 0.9437, 0.468, 0.9296, 0.936, 0.9296, 0.468, 0.9366, 0.468, 0.9437, 0.468, 0.9437, 0.936, 0.9437, 0.468, 0.9437, 0.0, 0.9507, 0.0, 0.9578, 0.0, 0.9578, 0.468, 0.9437, 0.936, 0.9437, 0.468, 0.9507, 0.468, 0.9578, 0.468, 0.9578, 0.936, 0.9578, 0.468, 0.9578, 0.0, 0.9648, 0.0, 0.9718, 0.0, 0.9718, 0.468, 0.9578, 0.936, 0.9578, 0.468, 0.9648, 0.468, 0.9718, 0.468, 0.9718, 0.936, 0.9718, 0.468, 0.9718, 0.0, 0.9789, 0.0, 0.9859, 0.0, 0.9859, 0.468, 0.9718, 0.936, 0.9718, 0.468, 0.9789, 0.468, 0.9859, 0.468, 0.9859, 0.936, 0.9859, 0.468, 0.9859, 0.0, 0.993, 0.0, 1.0, 0.0, 1.0, 0.468, 0.9859, 0.936, 0.9859, 0.468, 0.993, 0.468, 1.0, 0.468, 1.0, 0.936])
me_cube_001.update()
me_cube_001.normals_split_custom_set([tuple(v) for v in zip(*[iter([-1.0, 0.0, 0.0, -1.0, 0.0, 0.0, -1.0, 0.0, 0.0, -1.0, 0.0, 0.0, -1.0, 0.0, 0.0, 0.0, 1.0, 0.0, 0.0, 1.0, 0.0, 0.0, 1.0, 0.0, 0.0, 1.0, 0.0, 0.0, 1.0, 0.0, 1.0, 0.0, 0.0, 1.0, 0.0, 0.0, 1.0, 0.0, 0.0, 1.0, 0.0, 0.0, 1.0, 0.0, 0.0, 0.0, -1.0, 4.352e-07, 0.0, -1.0, 4.352e-07, 0.0, -1.0, 4.352e-07, 0.0, -1.0, 4.352e-07, 0.0, -1.0, 4.352e-07, -1.0, 0.0, 0.0, -1.0, 0.0, 0.0, -1.0, 0.0, 0.0, -1.0, 0.0, 0.0, -1.0, 0.0, 0.0, 0.0, 1.0, -4.352e-07, 0.0, 1.0, -4.352e-07, 0.0, 1.0, -4.352e-07, 0.0, 1.0, -4.352e-07, 0.0, 1.0, -4.352e-07, 1.0, 0.0, 0.0, 1.0, 0.0, 0.0, 1.0, 0.0, 0.0, 1.0, 0.0, 0.0, 1.0, 0.0, 0.0, 0.0, -1.0, 0.0, 0.0, -1.0, 0.0, 0.0, -1.0, 0.0, 0.0, -1.0, 0.0, 0.0, -1.0, 0.0, -1.0, 0.0, 0.0, -1.0, 0.0, 0.0, -1.0, 0.0, 0.0, -1.0, 0.0, 0.0, -1.0, 0.0, 0.0, 0.0, 1.0, 0.0, 0.0, 1.0, 0.0, 0.0, 1.0, 0.0, 0.0, 1.0, 0.0, 0.0, 1.0, 0.0, 1.0, 0.0, 0.0, 1.0, 0.0, 0.0, 1.0, 0.0, 0.0, 1.0, 0.0, 0.0, 1.0, 0.0, 0.0, 0.0, -1.0, 0.0, 0.0, -1.0, 0.0, 0.0, -1.0, 0.0, 0.0, -1.0, 0.0, 0.0, -1.0, 0.0, -1.0, 0.0, 0.0, -1.0, 0.0, 0.0, -1.0, 0.0, 0.0, -1.0, 0.0, 0.0, -1.0, 0.0, 0.0, 0.0, 1.0, -2.176e-07, 0.0, 1.0, -2.176e-07, 0.0, 1.0, -2.176e-07, 0.0, 1.0, -2.176e-07, 0.0, 1.0, -2.176e-07, 1.0, 0.0, 0.0, 1.0, 0.0, 0.0, 1.0, 0.0, 0.0, 1.0, 0.0, 0.0, 1.0, 0.0, 0.0, 0.0, -1.0, 2.176e-07, 0.0, -1.0, 2.176e-07, 0.0, -1.0, 2.176e-07, 0.0, -1.0, 2.176e-07, 0.0, -1.0, 2.176e-07, -1.0, 0.0, 0.0, -1.0, 0.0, 0.0, -1.0, 0.0, 0.0, -1.0, 0.0, 0.0, -1.0, 0.0, 0.0, 0.0, 1.0, 0.0, 0.0, 1.0, 0.0, 0.0, 1.0, 0.0, 0.0, 1.0, 0.0, 0.0, 1.0, 0.0, 1.0, 0.0, 0.0, 1.0, 0.0, 0.0, 1.0, 0.0, 0.0, 1.0, 0.0, 0.0, 1.0, 0.0, 0.0, 0.0, -1.0, 2.176e-07, 0.0, -1.0, 2.176e-07, 0.0, -1.0, 2.176e-07, 0.0, -1.0, 2.176e-07, 0.0, -1.0, 2.176e-07, -1.0, 0.0, 0.0, -1.0, 0.0, 0.0, -1.0, 0.0, 0.0, -1.0, 0.0, 0.0, -1.0, 0.0, 0.0, 0.0, 1.0, -2.176e-07, 0.0, 1.0, -2.176e-07, 0.0, 1.0, -2.176e-07, 0.0, 1.0, -2.176e-07, 0.0, 1.0, -2.176e-07, 1.0, 0.0, 0.0, 1.0, 0.0, 0.0, 1.0, 0.0, 0.0, 1.0, 0.0, 0.0, 1.0, 0.0, 0.0, 0.0, -1.0, 0.0, 0.0, -1.0, 0.0, 0.0, -1.0, 0.0, 0.0, -1.0, 0.0, 0.0, -1.0, 0.0, -1.0, 0.0, 0.0, -1.0, 0.0, 0.0, -1.0, 0.0, 0.0, -1.0, 0.0, 0.0, -1.0, 0.0, 0.0, 0.0, 1.0, -2.176e-07, 0.0, 1.0, -2.176e-07, 0.0, 1.0, -2.176e-07, 0.0, 1.0, -2.176e-07, 0.0, 1.0, -2.176e-07, 1.0, 0.0, 0.0, 1.0, 0.0, 0.0, 1.0, 0.0, 0.0, 1.0, 0.0, 0.0, 1.0, 0.0, 0.0, 0.0, -1.0, 0.0, 0.0, -1.0, 0.0, 0.0, -1.0, 0.0, 0.0, -1.0, 0.0, 0.0, -1.0, 0.0, -1.0, 0.0, 0.0, -1.0, 0.0, 0.0, -1.0, 0.0, 0.0, -1.0, 0.0, 0.0, -1.0, 0.0, 0.0, 0.0, 1.0, 0.0, 0.0, 1.0, 0.0, 0.0, 1.0, 0.0, 0.0, 1.0, 0.0, 0.0, 1.0, 0.0, 1.0, 0.0, 0.0, 1.0, 0.0, 0.0, 1.0, 0.0, 0.0, 1.0, 0.0, 0.0, 1.0, 0.0, 0.0, 0.0, -1.0, 2.176e-07, 0.0, -1.0, 2.176e-07, 0.0, -1.0, 2.176e-07, 0.0, -1.0, 2.176e-07, 0.0, -1.0, 2.176e-07, -1.0, -6.963e-06, 0.0, -1.0, -6.963e-06, 0.0, -1.0, -6.963e-06, 0.0, -1.0, -6.963e-06, 0.0, -1.0, -6.963e-06, 0.0, 0.0, 1.0, 0.0, 0.0, 1.0, 0.0, 0.0, 1.0, 0.0, 0.0, 1.0, 0.0, 0.0, 1.0, 0.0, 1.0, 0.0, 0.0, 1.0, 0.0, 0.0, 1.0, 0.0, 0.0, 1.0, 0.0, 0.0, 1.0, 0.0, 0.0, 0.0, -1.0, 2.176e-07, 0.0, -1.0, 2.176e-07, 0.0, -1.0, 2.176e-07, 0.0, -1.0, 2.176e-07, 0.0, -1.0, 2.176e-07, -1.0, 0.0, 0.0, -1.0, 0.0, 0.0, -1.0, 0.0, 0.0, -1.0, 0.0, 0.0, -1.0, 0.0, 0.0, 0.0, 1.0, -2.176e-07, 0.0, 1.0, -2.176e-07, 0.0, 1.0, -2.176e-07, 0.0, 1.0, -2.176e-07, 0.0, 1.0, -2.176e-07, 1.0, 0.0, 0.0, 1.0, 0.0, 0.0, 1.0, 0.0, 0.0, 1.0, 0.0, 0.0, 1.0, 0.0, 0.0, 0.0, -1.0, 2.176e-07, 0.0, -1.0, 2.176e-07, 0.0, -1.0, 2.176e-07, 0.0, -1.0, 2.176e-07, 0.0, -1.0, 2.176e-07, -1.0, 1.393e-05, 0.0, -1.0, 1.393e-05, 0.0, -1.0, 1.393e-05, 0.0, -1.0, 1.393e-05, 0.0, -1.0, 1.393e-05, 0.0, 0.0, 1.0, -2.176e-07, 0.0, 1.0, -2.176e-07, 0.0, 1.0, -2.176e-07, 0.0, 1.0, -2.176e-07, 0.0, 1.0, -2.176e-07, 1.0, -6.963e-06, 0.0, 1.0, -6.963e-06, 0.0, 1.0, -6.963e-06, 0.0, 1.0, -6.963e-06, 0.0, 1.0, -6.963e-06, 0.0, 0.0, -1.0, 2.176e-07, 0.0, -1.0, 2.176e-07, 0.0, -1.0, 2.176e-07, 0.0, -1.0, 2.176e-07, 0.0, -1.0, 2.176e-07, -1.0, 0.0, 0.0, -1.0, 0.0, 0.0, -1.0, 0.0, 0.0, -1.0, 0.0, 0.0, -1.0, 0.0, 0.0, 0.0, 1.0, -2.176e-07, 0.0, 1.0, -2.176e-07, 0.0, 1.0, -2.176e-07, 0.0, 1.0, -2.176e-07, 0.0, 1.0, -2.176e-07, 1.0, 0.0, 0.0, 1.0, 0.0, 0.0, 1.0, 0.0, 0.0, 1.0, 0.0, 0.0, 1.0, 0.0, 0.0, 0.0, -1.0, 2.176e-07, 0.0, -1.0, 2.176e-07, 0.0, -1.0, 2.176e-07, 0.0, -1.0, 2.176e-07, 0.0, -1.0, 2.176e-07, -1.0, 0.0, 0.0, -1.0, 0.0, 0.0, -1.0, 0.0, 0.0, -1.0, 0.0, 0.0, -1.0, 0.0, 0.0, 0.0, 1.0, -2.176e-07, 0.0, 1.0, -2.176e-07, 0.0, 1.0, -2.176e-07, 0.0, 1.0, -2.176e-07, 0.0, 1.0, -2.176e-07, 1.0, 0.0, 0.0, 1.0, 0.0, 0.0, 1.0, 0.0, 0.0, 1.0, 0.0, 0.0, 1.0, 0.0, 0.0, 0.0, -1.0, 2.176e-07, 0.0, -1.0, 2.176e-07, 0.0, -1.0, 2.176e-07, 0.0, -1.0, 2.176e-07, 0.0, -1.0, 2.176e-07, -1.0, 0.0, 0.0, -1.0, 0.0, 0.0, -1.0, 0.0, 0.0, -1.0, 0.0, 0.0, -1.0, 0.0, 0.0, 0.0, 1.0, -2.176e-07, 0.0, 1.0, -2.176e-07, 0.0, 1.0, -2.176e-07, 0.0, 1.0, -2.176e-07, 0.0, 1.0, -2.176e-07, 1.0, 0.0, 0.0, 1.0, 0.0, 0.0, 1.0, 0.0, 0.0, 1.0, 0.0, 0.0, 1.0, 0.0, 0.0, 0.0, -1.0, 3.264e-07, 0.0, -1.0, 3.264e-07, 0.0, -1.0, 3.264e-07, 0.0, -1.0, 3.264e-07, 0.0, -1.0, 3.264e-07, -1.0, 0.0, 0.0, -1.0, 0.0, 0.0, -1.0, 0.0, 0.0, -1.0, 0.0, 0.0, -1.0, 0.0, 0.0, 0.0, 1.0, -2.176e-07, 0.0, 1.0, -2.176e-07, 0.0, 1.0, -2.176e-07, 0.0, 1.0, -2.176e-07, 0.0, 1.0, -2.176e-07, 1.0, 0.0, 0.0, 1.0, 0.0, 0.0, 1.0, 0.0, 0.0, 1.0, 0.0, 0.0, 1.0, 0.0, 0.0, 0.0, -1.0, 2.176e-07, 0.0, -1.0, 2.176e-07, 0.0, -1.0, 2.176e-07, 0.0, -1.0, 2.176e-07, 0.0, -1.0, 2.176e-07, -1.0, 0.0, 0.0, -1.0, 0.0, 0.0, -1.0, 0.0, 0.0, -1.0, 0.0, 0.0, -1.0, 0.0, 0.0, 0.0, 1.0, -2.176e-07, 0.0, 1.0, -2.176e-07, 0.0, 1.0, -2.176e-07, 0.0, 1.0, -2.176e-07, 0.0, 1.0, -2.176e-07, 1.0, 0.0, 0.0, 1.0, 0.0, 0.0, 1.0, 0.0, 0.0, 1.0, 0.0, 0.0, 1.0, 0.0, 0.0, 0.0, -1.0, 2.176e-07, 0.0, -1.0, 2.176e-07, 0.0, -1.0, 2.176e-07, 0.0, -1.0, 2.176e-07, 0.0, -1.0, 2.176e-07, -1.0, 0.0, 0.0, -1.0, 0.0, 0.0, -1.0, 0.0, 0.0, -1.0, 0.0, 0.0, -1.0, 0.0, 0.0, 0.0, 1.0, -2.176e-07, 0.0, 1.0, -2.176e-07, 0.0, 1.0, -2.176e-07, 0.0, 1.0, -2.176e-07, 0.0, 1.0, -2.176e-07, 1.0, 0.0, 0.0, 1.0, 0.0, 0.0, 1.0, 0.0, 0.0, 1.0, 0.0, 0.0, 1.0, 0.0, 0.0, 0.0, -1.0, 2.176e-07, 0.0, -1.0, 2.176e-07, 0.0, -1.0, 2.176e-07, 0.0, -1.0, 2.176e-07, 0.0, -1.0, 2.176e-07, -1.0, 0.0, 0.0, -1.0, 0.0, 0.0, -1.0, 0.0, 0.0, -1.0, 0.0, 0.0, -1.0, 0.0, 0.0, 0.0, 1.0, -2.176e-07, 0.0, 1.0, -2.176e-07, 0.0, 1.0, -2.176e-07, 0.0, 1.0, -2.176e-07, 0.0, 1.0, -2.176e-07, 1.0, 0.0, 0.0, 1.0, 0.0, 0.0, 1.0, 0.0, 0.0, 1.0, 0.0, 0.0, 1.0, 0.0, 0.0, 0.0, -1.0, 2.176e-07, 0.0, -1.0, 2.176e-07, 0.0, -1.0, 2.176e-07, 0.0, -1.0, 2.176e-07, 0.0, -1.0, 2.176e-07, -1.0, 0.0, 0.0, -1.0, 0.0, 0.0, -1.0, 0.0, 0.0, -1.0, 0.0, 0.0, -1.0, 0.0, 0.0, 0.0, 1.0, 0.0, 0.0, 1.0, 0.0, 0.0, 1.0, 0.0, 0.0, 1.0, 0.0, 0.0, 1.0, 0.0, 1.0, 0.0, 0.0, 1.0, 0.0, 0.0, 1.0, 0.0, 0.0, 1.0, 0.0, 0.0, 1.0, 0.0, 0.0, 0.0, -1.0, 0.0, 0.0, -1.0, 0.0, 0.0, -1.0, 0.0, 0.0, -1.0, 0.0, 0.0, -1.0, 0.0, -1.0, 0.0, 0.0, -1.0, 0.0, 0.0, -1.0, 0.0, 0.0, -1.0, 0.0, 0.0, -1.0, 0.0, 0.0, 0.0, 1.0, 0.0, 0.0, 1.0, 0.0, 0.0, 1.0, 0.0, 0.0, 1.0, 0.0, 0.0, 1.0, 0.0, 1.0, 0.0, 0.0, 1.0, 0.0, 0.0, 1.0, 0.0, 0.0, 1.0, 0.0, 0.0, 1.0, 0.0, 0.0, 0.0, -1.0, 0.0, 0.0, -1.0, 0.0, 0.0, -1.0, 0.0, 0.0, -1.0, 0.0, 0.0, -1.0, 0.0, -1.0, 0.0, 0.0, -1.0, 0.0, 0.0, -1.0, 0.0, 0.0, -1.0, 0.0, 0.0, -1.0, 0.0, 0.0, 0.0, 1.0, 0.0, 0.0, 1.0, 0.0, 0.0, 1.0, 0.0, 0.0, 1.0, 0.0, 0.0, 1.0, 0.0, 1.0, 0.0, 0.0, 1.0, 0.0, 0.0, 1.0, 0.0, 0.0, 1.0, 0.0, 0.0, 1.0, 0.0, 0.0, 0.0, -1.0, 0.0, 0.0, -1.0, 0.0, 0.0, -1.0, 0.0, 0.0, -1.0, 0.0, 0.0, -1.0, 0.0, -1.0, -6.963e-06, 0.0, -1.0, -6.963e-06, 0.0, -1.0, -6.963e-06, 0.0, -1.0, -6.963e-06, 0.0, -1.0, -6.963e-06, 0.0, 0.0, 1.0, 0.0, 0.0, 1.0, 0.0, 0.0, 1.0, 0.0, 0.0, 1.0, 0.0, 0.0, 1.0, 0.0, 1.0, 0.0, 0.0, 1.0, 0.0, 0.0, 1.0, 0.0, 0.0, 1.0, 0.0, 0.0, 1.0, 0.0, 0.0, 0.0, -1.0, 0.0, 0.0, -1.0, 0.0, 0.0, -1.0, 0.0, 0.0, -1.0, 0.0, 0.0, -1.0, 0.0, -1.0, 0.0, 0.0, -1.0, 0.0, 0.0, -1.0, 0.0, 0.0, -1.0, 0.0, 0.0, -1.0, 0.0, 0.0, 0.0, 1.0, 0.0, 0.0, 1.0, 0.0, 0.0, 1.0, 0.0, 0.0, 1.0, 0.0, 0.0, 1.0, 0.0, 1.0, 0.0, 0.0, 1.0, 0.0, 0.0, 1.0, 0.0, 0.0, 1.0, 0.0, 0.0, 1.0, 0.0, 0.0, 0.0, -1.0, 0.0, 0.0, -1.0, 0.0, 0.0, -1.0, 0.0, 0.0, -1.0, 0.0, 0.0, -1.0, 0.0, -1.0, 0.0, 0.0, -1.0, 0.0, 0.0, -1.0, 0.0, 0.0, -1.0, 0.0, 0.0, -1.0, 0.0, 0.0, 0.0, 1.0, 0.0, 0.0, 1.0, 0.0, 0.0, 1.0, 0.0, 0.0, 1.0, 0.0, 0.0, 1.0, 0.0, 1.0, 0.0, 0.0, 1.0, 0.0, 0.0, 1.0, 0.0, 0.0, 1.0, 0.0, 0.0, 1.0, 0.0, 0.0, 0.0, -1.0, 0.0, 0.0, -1.0, 0.0, 0.0, -1.0, 0.0, 0.0, -1.0, 0.0, 0.0, -1.0, 0.0, -1.0, 0.0, 0.0, -1.0, 0.0, 0.0, -1.0, 0.0, 0.0, -1.0, 0.0, 0.0, -1.0, 0.0, 0.0, 0.0, 1.0, 0.0, 0.0, 1.0, 0.0, 0.0, 1.0, 0.0, 0.0, 1.0, 0.0, 0.0, 1.0, 0.0, 1.0, 0.0, 0.0, 1.0, 0.0, 0.0, 1.0, 0.0, 0.0, 1.0, 0.0, 0.0, 1.0, 0.0, 0.0, 0.0, -1.0, 0.0, 0.0, -1.0, 0.0, 0.0, -1.0, 0.0, 0.0, -1.0, 0.0, 0.0, -1.0, 0.0, -1.0, 0.0, 0.0, -1.0, 0.0, 0.0, -1.0, 0.0, 0.0, -1.0, 0.0, 0.0, -1.0, 0.0, 0.0, 0.0, 1.0, 0.0, 0.0, 1.0, 0.0, 0.0, 1.0, 0.0, 0.0, 1.0, 0.0, 0.0, 1.0, 0.0, 1.0, 0.0, 0.0, 1.0, 0.0, 0.0, 1.0, 0.0, 0.0, 1.0, 0.0, 0.0, 1.0, 0.0, 0.0, 0.0, -1.0, 0.0, 0.0, -1.0, 0.0, 0.0, -1.0, 0.0, 0.0, -1.0, 0.0, 0.0, -1.0, 0.0, -1.0, 0.0, 0.0, -1.0, 0.0, 0.0, -1.0, 0.0, 0.0, -1.0, 0.0, 0.0, -1.0, 0.0, 0.0, 0.0, 1.0, 0.0, 0.0, 1.0, 0.0, 0.0, 1.0, 0.0, 0.0, 1.0, 0.0, 0.0, 1.0, 0.0, 1.0, 0.0, 0.0, 1.0, 0.0, 0.0, 1.0, 0.0, 0.0, 1.0, 0.0, 0.0, 1.0, 0.0, 0.0, 0.0, -1.0, 0.0, 0.0, -1.0, 0.0, 0.0, -1.0, 0.0, 0.0, -1.0, 0.0, 0.0, -1.0, 0.0, -1.0, 0.0, 0.0, -1.0, 0.0, 0.0, -1.0, 0.0, 0.0, -1.0, 0.0, 0.0, -1.0, 0.0, 0.0, 0.0, 1.0, 0.0, 0.0, 1.0, 0.0, 0.0, 1.0, 0.0, 0.0, 1.0, 0.0, 0.0, 1.0, 0.0, 1.0, 0.0, 0.0, 1.0, 0.0, 0.0, 1.0, 0.0, 0.0, 1.0, 0.0, 0.0, 1.0, 0.0, 0.0, 0.0, -1.0, 0.0, 0.0, -1.0, 0.0, 0.0, -1.0, 0.0, 0.0, -1.0, 0.0, 0.0, -1.0, 0.0, -1.0, 0.0, 0.0, -1.0, 0.0, 0.0, -1.0, 0.0, 0.0, -1.0, 0.0, 0.0, -1.0, 0.0, 0.0, 0.0, 1.0, 0.0, 0.0, 1.0, 0.0, 0.0, 1.0, 0.0, 0.0, 1.0, 0.0, 0.0, 1.0, 0.0, 1.0, 0.0, 0.0, 1.0, 0.0, 0.0, 1.0, 0.0, 0.0, 1.0, 0.0, 0.0, 1.0, 0.0, 0.0, 0.0, -1.0, 0.0, 0.0, -1.0, 0.0, 0.0, -1.0, 0.0, 0.0, -1.0, 0.0, 0.0, -1.0, 0.0, -1.0, 0.0, 0.0, -1.0, 0.0, 0.0, -1.0, 0.0, 0.0, -1.0, 0.0, 0.0, -1.0, 0.0, 0.0, 0.0, 1.0, 0.0, 0.0, 1.0, 0.0, 0.0, 1.0, 0.0, 0.0, 1.0, 0.0, 0.0, 1.0, 0.0, 1.0, 0.0, 0.0, 1.0, 0.0, 0.0, 1.0, 0.0, 0.0, 1.0, 0.0, 0.0, 1.0, 0.0, 0.0, 0.0, -1.0, 0.0, 0.0, -1.0, 0.0, 0.0, -1.0, 0.0, 0.0, -1.0, 0.0, 0.0, -1.0, 0.0, -1.0, 0.0, 0.0, -1.0, 0.0, 0.0, -1.0, 0.0, 0.0, -1.0, 0.0, 0.0, -1.0, 0.0, 0.0, 0.0, 1.0, 0.0, 0.0, 1.0, 0.0, 0.0, 1.0, 0.0, 0.0, 1.0, 0.0, 0.0, 1.0, 0.0, 1.0, 0.0, 0.0, 1.0, 0.0, 0.0, 1.0, 0.0, 0.0, 1.0, 0.0, 0.0, 1.0, 0.0, 0.0, 0.0, -1.0, 0.0, 0.0, -1.0, 0.0, 0.0, -1.0, 0.0, 0.0, -1.0, 0.0, 0.0, -1.0, 0.0, -1.0, 0.0, 0.0, -1.0, 0.0, 0.0, -1.0, 0.0, 0.0, -1.0, 0.0, 0.0, -1.0, 0.0, 0.0, 0.0, 1.0, 0.0, 0.0, 1.0, 0.0, 0.0, 1.0, 0.0, 0.0, 1.0, 0.0, 0.0, 1.0, 0.0, 1.0, 0.0, 0.0, 1.0, 0.0, 0.0, 1.0, 0.0, 0.0, 1.0, 0.0, 0.0, 1.0, 0.0, 0.0, 0.0, -1.0, 0.0, 0.0, -1.0, 0.0, 0.0, -1.0, 0.0, 0.0, -1.0, 0.0, 0.0, -1.0, 0.0, -1.0, 0.0, 0.0, -1.0, 0.0, 0.0, -1.0, 0.0, 0.0, -1.0, 0.0, 0.0, -1.0, 0.0, 0.0, 0.0, 1.0, 0.0, 0.0, 1.0, 0.0, 0.0, 1.0, 0.0, 0.0, 1.0, 0.0, 0.0, 1.0, 0.0, 1.0, 0.0, 0.0, 1.0, 0.0, 0.0, 1.0, 0.0, 0.0, 1.0, 0.0, 0.0, 1.0, 0.0, 0.0, 0.0, -1.0, 0.0, 0.0, -1.0, 0.0, 0.0, -1.0, 0.0, 0.0, -1.0, 0.0, 0.0, -1.0, 0.0])] * 3)])
me_plane = bpy.data.meshes.new('Plane')
me_plane.from_pydata([(33.22, -66.77, 22.61), (37.53, -66.77, 22.61), (33.22, 49.97, 22.61), (37.53, 49.97, 22.61), (33.22, 49.97, 23.52), (33.22, -66.77, 23.52), (37.53, -66.77, 23.09), (37.53, 49.97, 23.09)], [], [(0, 2, 3, 1), (5, 6, 7, 4), (1, 3, 7, 6), (2, 0, 5, 4), (3, 2, 4, 7), (0, 1, 6, 5)])
me_plane.polygons.foreach_set('use_smooth', [True] * 6)
_k = set([(0, 1), (0, 2), (0, 5), (1, 3), (1, 6), (2, 3), (2, 4), (3, 7), (4, 5), (4, 7), (5, 6), (6, 7)])
me_plane.attributes.new('sharp_edge', 'BOOLEAN', 'EDGE').data.foreach_set('value', [ (min(e.vertices), max(e.vertices)) in _k for e in me_plane.edges])
_uv = me_plane.uv_layers.new(name='UVMap')
_uv.uv.foreach_set('vector', [0.06091, 0.0, 0.06091, 0.8219, 0.03053, 0.8219, 0.03053, 0.0, 7.338e-17, 1.679e-09, 0.03053, 3.442e-10, 0.03053, 0.8219, 3.593e-08, 0.8219, 0.07061, 2.708e-10, 0.07061, 0.8219, 0.06727, 0.8219, 0.06727, 4.17e-10, 0.06727, -2.94e-09, 0.06727, 0.8219, 0.06091, 0.8219, 0.06091, -2.662e-09, 0.006358, 0.8219, 0.006358, 0.8523, -9.568e-11, 0.8523, 0.003013, 0.8219, 0.006358, 0.8523, 0.006358, 0.8219, 0.009704, 0.8219, 0.01272, 0.8523])
_ca = me_plane.color_attributes.new('Attribute', 'BYTE_COLOR', 'CORNER')
_ca.data.foreach_set('color', [1.0, 0.004025, 0.0, 1.0, 1.0, 0.004025, 0.0, 1.0, 1.0, 0.004025, 0.0, 1.0, 1.0, 0.004025, 0.0, 1.0, 1.0, 0.004025, 0.0, 1.0, 1.0, 0.004025, 0.0, 1.0, 1.0, 0.004025, 0.0, 1.0, 1.0, 0.004025, 0.0, 1.0, 1.0, 0.004025, 0.0, 1.0, 1.0, 0.004025, 0.0, 1.0, 1.0, 0.004025, 0.0, 1.0, 1.0, 0.004025, 0.0, 1.0, 1.0, 0.004025, 0.0, 1.0, 1.0, 0.004025, 0.0, 1.0, 1.0, 0.004025, 0.0, 1.0, 1.0, 0.004025, 0.0, 1.0, 1.0, 0.004025, 0.0, 1.0, 1.0, 0.004025, 0.0, 1.0, 1.0, 0.004025, 0.0, 1.0, 1.0, 0.004025, 0.0, 1.0, 1.0, 0.004025, 0.0, 1.0, 1.0, 0.004025, 0.0, 1.0, 1.0, 0.004025, 0.0, 1.0, 1.0, 0.004025, 0.0, 1.0])
me_plane.update()
me_plane.normals_split_custom_set([tuple(v) for v in zip(*[iter([0.0, -1.634e-07, -1.0, 0.0, -1.634e-07, -1.0, 0.0, -1.634e-07, -1.0, 0.0, -1.634e-07, -1.0, 0.09869, 1.639e-07, 0.9951, 0.09869, 1.639e-07, 0.9951, 0.09869, 1.639e-07, 0.9951, 0.09869, 1.639e-07, 0.9951, 1.0, -1.196e-08, 0.0, 1.0, -1.196e-08, 0.0, 1.0, -1.196e-08, 0.0, 1.0, -1.196e-08, 0.0, -1.0, 3.63e-09, 0.0, -1.0, 3.63e-09, 0.0, -1.0, 3.63e-09, 0.0, -1.0, 3.63e-09, 0.0, 0.0, 1.0, 0.0, 0.0, 1.0, 0.0, 0.0, 1.0, 0.0, 0.0, 1.0, 0.0, 0.0, -1.0, 0.0, 0.0, -1.0, 0.0, 0.0, -1.0, 0.0, 0.0, -1.0, 0.0])] * 3)])

# ---- objects
ob_cube = bpy.data.objects.new('Cube', me_cube_001)
ob_plane = bpy.data.objects.new('Plane', me_plane)

# ---- transforms, parenting, visibility, modifiers, constraints
ob_cube.location = (0.0, 0.0, 0.0)
ob_cube.color = (0.8, 0.8, 0.8, 1.0)
ob_plane.location = (0.0, 0.0, 0.0)
ob_plane.color = (0.8, 0.8, 0.8, 1.0)

# ---- collection membership
col_collection.objects.link(ob_cube)
col_collection.objects.link(ob_plane)

# ---- scene / render settings (as saved in the file)
scene.frame_start = 1; scene.frame_end = 250; scene.frame_set(1)
scene.render.engine = 'BLENDER_EEVEE_NEXT'
scene.cycles.sampling_pattern = 'TABULATED_SOBOL'
scene.view_settings.view_transform = 'Filmic'
bpy.context.view_layer.update()

# ---- added for rendering (the .blend has no active camera and no usable light): camera, sun
cam_auto = bpy.data.cameras.new('AutoCamera')
cam_auto.lens = 50.0
cam_auto.sensor_width = 36.0
cam_auto.clip_end = 1919.1
ob_auto_camera = bpy.data.objects.new('AutoCamera', cam_auto)
scene.collection.objects.link(ob_auto_camera)
ob_auto_camera.location = (144.728, -139.622, 102.013)
ob_auto_camera.rotation_euler = (1.09748, -7.21219e-08, 0.694738)
scene.camera = ob_auto_camera
light_auto_sun = bpy.data.lights.new('AutoSun', 'SUN')
light_auto_sun.energy = 3.0
light_auto_sun.angle = 0.0523599
ob_auto_sun = bpy.data.objects.new('AutoSun', light_auto_sun)
scene.collection.objects.link(ob_auto_sun)
ob_auto_sun.rotation_euler = (0.872665, 0.174533, 0.523599)
bpy.context.view_layer.update()
